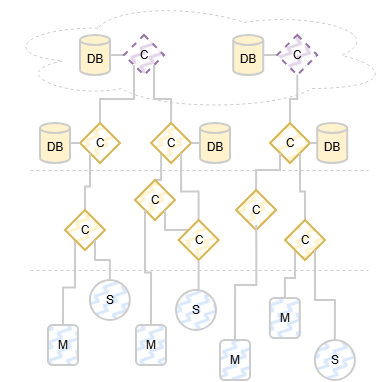

The diagram above was exported from draw.io. Its source (the exported page's mxGraphModel, read from the mxfile embedded in the PNG):
<mxGraphModel dx="1212" dy="701" grid="1" gridSize="10" guides="1" tooltips="1" connect="1" arrows="1" fold="1" page="1" pageScale="1" pageWidth="850" pageHeight="1100" math="0" shadow="0">
  <root>
    <mxCell id="0" />
    <mxCell id="1" parent="0" />
    <mxCell id="Isf_lbRBnBz18JX9-D4n-1628" parent="1" style="ellipse;shape=cloud;whiteSpace=wrap;html=1;fillColor=none;strokeWidth=1;strokeColor=#CCCCCC;dashed=1;" value="" vertex="1">
      <mxGeometry height="110" width="390" x="360" y="310" as="geometry" />
    </mxCell>
    <mxCell id="Isf_lbRBnBz18JX9-D4n-1629" edge="1" parent="1" source="Isf_lbRBnBz18JX9-D4n-1630" style="edgeStyle=orthogonalEdgeStyle;rounded=0;orthogonalLoop=1;jettySize=auto;html=1;exitX=1;exitY=0.5;exitDx=0;exitDy=0;exitPerimeter=0;entryX=0;entryY=0.5;entryDx=0;entryDy=0;strokeWidth=2;endArrow=none;endFill=0;strokeColor=#CCCCCC;" target="Isf_lbRBnBz18JX9-D4n-1649">
      <mxGeometry relative="1" as="geometry" />
    </mxCell>
    <mxCell id="Isf_lbRBnBz18JX9-D4n-1630" parent="1" style="shape=cylinder3;whiteSpace=wrap;html=1;boundedLbl=1;backgroundOutline=1;size=4.999999999999943;fillColor=#fff2cc;strokeColor=#CCCCCC;strokeWidth=2;" value="DB" vertex="1">
      <mxGeometry height="40" width="30" x="440" y="345" as="geometry" />
    </mxCell>
    <mxCell id="Isf_lbRBnBz18JX9-D4n-1631" edge="1" parent="1" source="Isf_lbRBnBz18JX9-D4n-1632" style="edgeStyle=orthogonalEdgeStyle;rounded=0;orthogonalLoop=1;jettySize=auto;html=1;exitX=0.5;exitY=0;exitDx=0;exitDy=0;entryX=0;entryY=1;entryDx=0;entryDy=0;strokeWidth=2;endArrow=none;endFill=0;strokeColor=#CCCCCC;" target="Isf_lbRBnBz18JX9-D4n-1649">
      <mxGeometry relative="1" as="geometry" />
    </mxCell>
    <mxCell id="Isf_lbRBnBz18JX9-D4n-1632" parent="1" style="rhombus;whiteSpace=wrap;html=1;fillColor=#fff2cc;strokeColor=#d6b656;strokeWidth=2;fillStyle=zigzag-line;" value="C" vertex="1">
      <mxGeometry height="40" width="40" x="440" y="433" as="geometry" />
    </mxCell>
    <mxCell id="Isf_lbRBnBz18JX9-D4n-1633" edge="1" parent="1" source="Isf_lbRBnBz18JX9-D4n-1634" style="edgeStyle=orthogonalEdgeStyle;rounded=0;orthogonalLoop=1;jettySize=auto;html=1;exitX=0.5;exitY=0;exitDx=0;exitDy=0;entryX=0;entryY=1;entryDx=0;entryDy=0;endArrow=none;endFill=0;strokeWidth=2;strokeColor=#CCCCCC;" target="Isf_lbRBnBz18JX9-D4n-1636">
      <mxGeometry relative="1" as="geometry" />
    </mxCell>
    <mxCell id="Isf_lbRBnBz18JX9-D4n-1634" parent="1" style="rhombus;whiteSpace=wrap;html=1;fillColor=#fff2cc;strokeColor=#d6b656;strokeWidth=2;fillStyle=zigzag-line;" value="C" vertex="1">
      <mxGeometry height="40" width="40" x="495" y="490" as="geometry" />
    </mxCell>
    <mxCell id="Isf_lbRBnBz18JX9-D4n-1635" edge="1" parent="1" source="Isf_lbRBnBz18JX9-D4n-1636" style="edgeStyle=orthogonalEdgeStyle;rounded=0;orthogonalLoop=1;jettySize=auto;html=1;exitX=0.5;exitY=0;exitDx=0;exitDy=0;entryX=1;entryY=1;entryDx=0;entryDy=0;strokeWidth=2;endArrow=none;endFill=0;strokeColor=#CCCCCC;" target="Isf_lbRBnBz18JX9-D4n-1649">
      <mxGeometry relative="1" as="geometry" />
    </mxCell>
    <mxCell id="Isf_lbRBnBz18JX9-D4n-1636" parent="1" style="rhombus;whiteSpace=wrap;html=1;fillColor=#fff2cc;strokeColor=#d6b656;strokeWidth=2;fillStyle=zigzag-line;" value="C" vertex="1">
      <mxGeometry height="40" width="40" x="511.1300000000001" y="433" as="geometry" />
    </mxCell>
    <mxCell id="Isf_lbRBnBz18JX9-D4n-1637" edge="1" parent="1" source="Isf_lbRBnBz18JX9-D4n-1639" style="edgeStyle=orthogonalEdgeStyle;rounded=0;orthogonalLoop=1;jettySize=auto;html=1;exitX=0;exitY=1;exitDx=0;exitDy=0;entryX=0.5;entryY=0;entryDx=0;entryDy=0;strokeColor=#CCCCCC;strokeWidth=2;endArrow=none;endFill=0;" target="Isf_lbRBnBz18JX9-D4n-1643">
      <mxGeometry relative="1" as="geometry" />
    </mxCell>
    <mxCell id="Isf_lbRBnBz18JX9-D4n-1638" edge="1" parent="1" source="Isf_lbRBnBz18JX9-D4n-1639" style="edgeStyle=orthogonalEdgeStyle;rounded=0;orthogonalLoop=1;jettySize=auto;html=1;exitX=0.5;exitY=0;exitDx=0;exitDy=0;entryX=0;entryY=1;entryDx=0;entryDy=0;strokeWidth=2;endArrow=none;endFill=0;strokeColor=#CCCCCC;" target="Isf_lbRBnBz18JX9-D4n-1632">
      <mxGeometry relative="1" as="geometry" />
    </mxCell>
    <mxCell id="Isf_lbRBnBz18JX9-D4n-1639" parent="1" style="rhombus;whiteSpace=wrap;html=1;fillColor=#fff2cc;strokeColor=#d6b656;strokeWidth=2;fillStyle=zigzag-line;" value="C" vertex="1">
      <mxGeometry height="40" width="40" x="425" y="520" as="geometry" />
    </mxCell>
    <mxCell id="Isf_lbRBnBz18JX9-D4n-1640" edge="1" parent="1" source="Isf_lbRBnBz18JX9-D4n-1642" style="edgeStyle=orthogonalEdgeStyle;rounded=0;orthogonalLoop=1;jettySize=auto;html=1;exitX=0.5;exitY=0;exitDx=0;exitDy=0;entryX=1;entryY=1;entryDx=0;entryDy=0;strokeWidth=2;endArrow=none;endFill=0;strokeColor=#CCCCCC;" target="Isf_lbRBnBz18JX9-D4n-1636">
      <mxGeometry relative="1" as="geometry" />
    </mxCell>
    <mxCell id="Isf_lbRBnBz18JX9-D4n-1641" edge="1" parent="1" source="Isf_lbRBnBz18JX9-D4n-1642" style="edgeStyle=orthogonalEdgeStyle;rounded=0;orthogonalLoop=1;jettySize=auto;html=1;exitX=0;exitY=0;exitDx=0;exitDy=0;entryX=1;entryY=1;entryDx=0;entryDy=0;strokeWidth=2;endArrow=none;endFill=0;strokeColor=#CCCCCC;" target="Isf_lbRBnBz18JX9-D4n-1634">
      <mxGeometry relative="1" as="geometry" />
    </mxCell>
    <mxCell id="Isf_lbRBnBz18JX9-D4n-1642" parent="1" style="rhombus;whiteSpace=wrap;html=1;fillColor=#fff2cc;strokeColor=#d6b656;strokeWidth=2;fillStyle=zigzag-line;" value="C" vertex="1">
      <mxGeometry height="40" width="40" x="538.6300000000001" y="530" as="geometry" />
    </mxCell>
    <mxCell id="Isf_lbRBnBz18JX9-D4n-1643" parent="1" style="rounded=1;whiteSpace=wrap;html=1;fillColor=#dae8fc;strokeColor=#CCCCCC;strokeWidth=2;fillStyle=zigzag-line;" value="M" vertex="1">
      <mxGeometry height="40" width="30" x="408" y="635" as="geometry" />
    </mxCell>
    <mxCell id="Isf_lbRBnBz18JX9-D4n-1644" edge="1" parent="1" source="Isf_lbRBnBz18JX9-D4n-1645" style="edgeStyle=orthogonalEdgeStyle;rounded=0;orthogonalLoop=1;jettySize=auto;html=1;exitX=0.5;exitY=0;exitDx=0;exitDy=0;entryX=0;entryY=1;entryDx=0;entryDy=0;strokeWidth=2;endArrow=none;endFill=0;strokeColor=#CCCCCC;" target="Isf_lbRBnBz18JX9-D4n-1634">
      <mxGeometry relative="1" as="geometry" />
    </mxCell>
    <mxCell id="Isf_lbRBnBz18JX9-D4n-1645" parent="1" style="rounded=1;whiteSpace=wrap;html=1;fillColor=#dae8fc;strokeColor=#CCCCCC;strokeWidth=2;fillStyle=zigzag-line;" value="M" vertex="1">
      <mxGeometry height="40" width="30" x="496" y="635" as="geometry" />
    </mxCell>
    <mxCell id="Isf_lbRBnBz18JX9-D4n-1646" parent="1" style="rounded=1;whiteSpace=wrap;html=1;fillColor=#dae8fc;strokeColor=#CCCCCC;strokeWidth=2;fillStyle=zigzag-line;" value="M" vertex="1">
      <mxGeometry height="40" width="30" x="580" y="650" as="geometry" />
    </mxCell>
    <mxCell id="Isf_lbRBnBz18JX9-D4n-1647" edge="1" parent="1" source="Isf_lbRBnBz18JX9-D4n-1648" style="edgeStyle=orthogonalEdgeStyle;rounded=0;orthogonalLoop=1;jettySize=auto;html=1;exitX=0.5;exitY=0;exitDx=0;exitDy=0;entryX=0;entryY=1;entryDx=0;entryDy=0;strokeWidth=2;endArrow=none;endFill=0;strokeColor=#CCCCCC;" target="Isf_lbRBnBz18JX9-D4n-1658">
      <mxGeometry relative="1" as="geometry" />
    </mxCell>
    <mxCell id="Isf_lbRBnBz18JX9-D4n-1648" parent="1" style="rounded=1;whiteSpace=wrap;html=1;fillColor=#dae8fc;strokeColor=#CCCCCC;strokeWidth=2;fillStyle=zigzag-line;" value="M" vertex="1">
      <mxGeometry height="40" width="30" x="629.8699999999999" y="608" as="geometry" />
    </mxCell>
    <mxCell id="Isf_lbRBnBz18JX9-D4n-1649" parent="1" style="rhombus;whiteSpace=wrap;html=1;fillColor=#e1d5e7;strokeColor=#9673a6;strokeWidth=2;fillStyle=zigzag-line;dashed=1;" value="C" vertex="1">
      <mxGeometry height="40" width="40" x="484" y="345" as="geometry" />
    </mxCell>
    <mxCell id="Isf_lbRBnBz18JX9-D4n-1650" edge="1" parent="1" source="Isf_lbRBnBz18JX9-D4n-1651" style="edgeStyle=orthogonalEdgeStyle;rounded=0;orthogonalLoop=1;jettySize=auto;html=1;exitX=1;exitY=0.5;exitDx=0;exitDy=0;exitPerimeter=0;entryX=0;entryY=0.5;entryDx=0;entryDy=0;strokeWidth=2;endArrow=none;endFill=0;strokeColor=#CCCCCC;" target="Isf_lbRBnBz18JX9-D4n-1652">
      <mxGeometry relative="1" as="geometry" />
    </mxCell>
    <mxCell id="Isf_lbRBnBz18JX9-D4n-1651" parent="1" style="shape=cylinder3;whiteSpace=wrap;html=1;boundedLbl=1;backgroundOutline=1;size=4.999999999999943;fillColor=#fff2cc;strokeColor=#CCCCCC;strokeWidth=2;" value="DB" vertex="1">
      <mxGeometry height="40" width="30" x="593.25" y="345" as="geometry" />
    </mxCell>
    <mxCell id="Isf_lbRBnBz18JX9-D4n-1652" parent="1" style="rhombus;whiteSpace=wrap;html=1;fillColor=#e1d5e7;strokeColor=#9673a6;strokeWidth=2;fillStyle=zigzag-line;dashed=1;" value="C" vertex="1">
      <mxGeometry height="40" width="40" x="637.25" y="345" as="geometry" />
    </mxCell>
    <mxCell id="Isf_lbRBnBz18JX9-D4n-1653" edge="1" parent="1" source="Isf_lbRBnBz18JX9-D4n-1654" style="edgeStyle=orthogonalEdgeStyle;rounded=0;orthogonalLoop=1;jettySize=auto;html=1;exitX=0.5;exitY=0;exitDx=0;exitDy=0;entryX=0.5;entryY=1;entryDx=0;entryDy=0;strokeWidth=2;endArrow=none;endFill=0;strokeColor=#CCCCCC;" target="Isf_lbRBnBz18JX9-D4n-1652">
      <mxGeometry relative="1" as="geometry" />
    </mxCell>
    <mxCell id="Isf_lbRBnBz18JX9-D4n-1654" parent="1" style="rhombus;whiteSpace=wrap;html=1;fillColor=#fff2cc;strokeColor=#d6b656;strokeWidth=2;fillStyle=zigzag-line;" value="C" vertex="1">
      <mxGeometry height="40" width="40" x="630" y="433" as="geometry" />
    </mxCell>
    <mxCell id="Isf_lbRBnBz18JX9-D4n-1655" edge="1" parent="1" source="Isf_lbRBnBz18JX9-D4n-1656" style="edgeStyle=orthogonalEdgeStyle;rounded=0;orthogonalLoop=1;jettySize=auto;html=1;exitX=0.5;exitY=0;exitDx=0;exitDy=0;entryX=0;entryY=1;entryDx=0;entryDy=0;strokeWidth=2;endArrow=none;endFill=0;strokeColor=#CCCCCC;" target="Isf_lbRBnBz18JX9-D4n-1654">
      <mxGeometry relative="1" as="geometry" />
    </mxCell>
    <mxCell id="Isf_lbRBnBz18JX9-D4n-1656" parent="1" style="rhombus;whiteSpace=wrap;html=1;fillColor=#fff2cc;strokeColor=#d6b656;strokeWidth=2;fillStyle=zigzag-line;" value="C" vertex="1">
      <mxGeometry height="40" width="40" x="596.1300000000001" y="500" as="geometry" />
    </mxCell>
    <mxCell id="Isf_lbRBnBz18JX9-D4n-1657" edge="1" parent="1" source="Isf_lbRBnBz18JX9-D4n-1658" style="edgeStyle=orthogonalEdgeStyle;rounded=0;orthogonalLoop=1;jettySize=auto;html=1;exitX=0.5;exitY=0;exitDx=0;exitDy=0;entryX=1;entryY=1;entryDx=0;entryDy=0;strokeWidth=2;endArrow=none;endFill=0;strokeColor=#CCCCCC;" target="Isf_lbRBnBz18JX9-D4n-1654">
      <mxGeometry relative="1" as="geometry" />
    </mxCell>
    <mxCell id="Isf_lbRBnBz18JX9-D4n-1658" parent="1" style="rhombus;whiteSpace=wrap;html=1;fillColor=#fff2cc;strokeColor=#d6b656;strokeWidth=2;fillStyle=zigzag-line;" value="C" vertex="1">
      <mxGeometry height="40" width="40" x="645" y="530" as="geometry" />
    </mxCell>
    <mxCell id="Isf_lbRBnBz18JX9-D4n-1659" edge="1" parent="1" source="Isf_lbRBnBz18JX9-D4n-1660" style="edgeStyle=orthogonalEdgeStyle;rounded=0;orthogonalLoop=1;jettySize=auto;html=1;exitX=0.5;exitY=0;exitDx=0;exitDy=0;entryX=1;entryY=1;entryDx=0;entryDy=0;strokeWidth=2;endArrow=none;endFill=0;strokeColor=#CCCCCC;" target="Isf_lbRBnBz18JX9-D4n-1639">
      <mxGeometry relative="1" as="geometry" />
    </mxCell>
    <mxCell id="Isf_lbRBnBz18JX9-D4n-1660" parent="1" style="ellipse;whiteSpace=wrap;html=1;aspect=fixed;fillColor=#dae8fc;strokeColor=#CCCCCC;strokeWidth=2;fillStyle=zigzag-line;" value="S" vertex="1">
      <mxGeometry height="40" width="40" x="449.8699999999999" y="590" as="geometry" />
    </mxCell>
    <mxCell id="Isf_lbRBnBz18JX9-D4n-1661" edge="1" parent="1" source="Isf_lbRBnBz18JX9-D4n-1662" style="edgeStyle=orthogonalEdgeStyle;rounded=0;orthogonalLoop=1;jettySize=auto;html=1;exitX=0.5;exitY=0;exitDx=0;exitDy=0;entryX=0.5;entryY=1;entryDx=0;entryDy=0;strokeWidth=2;endArrow=none;endFill=0;strokeColor=#CCCCCC;" target="Isf_lbRBnBz18JX9-D4n-1642">
      <mxGeometry relative="1" as="geometry" />
    </mxCell>
    <mxCell id="Isf_lbRBnBz18JX9-D4n-1662" parent="1" style="ellipse;whiteSpace=wrap;html=1;aspect=fixed;fillColor=#dae8fc;strokeColor=#CCCCCC;strokeWidth=2;fillStyle=zigzag-line;" value="S" vertex="1">
      <mxGeometry height="40" width="40" x="536" y="600" as="geometry" />
    </mxCell>
    <mxCell id="Isf_lbRBnBz18JX9-D4n-1663" edge="1" parent="1" source="Isf_lbRBnBz18JX9-D4n-1664" style="edgeStyle=orthogonalEdgeStyle;rounded=0;orthogonalLoop=1;jettySize=auto;html=1;exitX=0.5;exitY=0;exitDx=0;exitDy=0;entryX=1;entryY=1;entryDx=0;entryDy=0;strokeWidth=2;endArrow=none;endFill=0;strokeColor=#CCCCCC;" target="Isf_lbRBnBz18JX9-D4n-1658">
      <mxGeometry relative="1" as="geometry" />
    </mxCell>
    <mxCell id="Isf_lbRBnBz18JX9-D4n-1664" parent="1" style="ellipse;whiteSpace=wrap;html=1;aspect=fixed;fillColor=#dae8fc;strokeColor=#CCCCCC;strokeWidth=2;fillStyle=zigzag-line;" value="S" vertex="1">
      <mxGeometry height="40" width="40" x="674.8699999999999" y="650" as="geometry" />
    </mxCell>
    <mxCell id="Isf_lbRBnBz18JX9-D4n-1665" edge="1" parent="1" style="endArrow=none;dashed=1;html=1;rounded=0;strokeColor=#CCCCCC;" value="">
      <mxGeometry height="50" relative="1" width="50" as="geometry">
        <mxPoint x="390" y="480" as="sourcePoint" />
        <mxPoint x="728" y="480" as="targetPoint" />
      </mxGeometry>
    </mxCell>
    <mxCell id="Isf_lbRBnBz18JX9-D4n-1666" edge="1" parent="1" style="endArrow=none;dashed=1;html=1;rounded=0;strokeColor=#CCCCCC;" value="">
      <mxGeometry height="50" relative="1" width="50" as="geometry">
        <mxPoint x="390" y="580" as="sourcePoint" />
        <mxPoint x="728" y="580" as="targetPoint" />
      </mxGeometry>
    </mxCell>
    <mxCell id="Isf_lbRBnBz18JX9-D4n-1667" edge="1" parent="1" source="Isf_lbRBnBz18JX9-D4n-1646" style="edgeStyle=orthogonalEdgeStyle;rounded=0;orthogonalLoop=1;jettySize=auto;html=1;exitX=0.5;exitY=0;exitDx=0;exitDy=0;entryX=0.504;entryY=0.876;entryDx=0;entryDy=0;entryPerimeter=0;strokeWidth=2;endArrow=none;endFill=0;strokeColor=#CCCCCC;" target="Isf_lbRBnBz18JX9-D4n-1656">
      <mxGeometry relative="1" as="geometry" />
    </mxCell>
    <mxCell id="Isf_lbRBnBz18JX9-D4n-1668" parent="1" style="shape=cylinder3;whiteSpace=wrap;html=1;boundedLbl=1;backgroundOutline=1;size=4.999999999999943;fillColor=#fff2cc;strokeColor=#CCCCCC;strokeWidth=2;" value="DB" vertex="1">
      <mxGeometry height="40" width="30" x="400" y="433" as="geometry" />
    </mxCell>
    <mxCell id="Isf_lbRBnBz18JX9-D4n-1669" edge="1" parent="1" source="Isf_lbRBnBz18JX9-D4n-1632" style="edgeStyle=orthogonalEdgeStyle;rounded=0;orthogonalLoop=1;jettySize=auto;html=1;exitX=0;exitY=0.5;exitDx=0;exitDy=0;entryX=1;entryY=0.5;entryDx=0;entryDy=0;entryPerimeter=0;endArrow=none;endFill=0;strokeWidth=2;strokeColor=#CCCCCC;" target="Isf_lbRBnBz18JX9-D4n-1668">
      <mxGeometry relative="1" as="geometry" />
    </mxCell>
    <mxCell id="Isf_lbRBnBz18JX9-D4n-1670" parent="1" style="shape=cylinder3;whiteSpace=wrap;html=1;boundedLbl=1;backgroundOutline=1;size=4.999999999999943;fillColor=#fff2cc;strokeColor=#CCCCCC;strokeWidth=2;" value="DB" vertex="1">
      <mxGeometry height="40" width="30" x="560" y="433" as="geometry" />
    </mxCell>
    <mxCell id="Isf_lbRBnBz18JX9-D4n-1671" edge="1" parent="1" source="Isf_lbRBnBz18JX9-D4n-1636" style="edgeStyle=orthogonalEdgeStyle;rounded=0;orthogonalLoop=1;jettySize=auto;html=1;exitX=1;exitY=0.5;exitDx=0;exitDy=0;entryX=0;entryY=0.5;entryDx=0;entryDy=0;entryPerimeter=0;endArrow=none;endFill=0;strokeWidth=2;strokeColor=#CCCCCC;" target="Isf_lbRBnBz18JX9-D4n-1670">
      <mxGeometry relative="1" as="geometry" />
    </mxCell>
    <mxCell id="Isf_lbRBnBz18JX9-D4n-1672" parent="1" style="shape=cylinder3;whiteSpace=wrap;html=1;boundedLbl=1;backgroundOutline=1;size=4.999999999999943;fillColor=#fff2cc;strokeColor=#CCCCCC;strokeWidth=2;" value="DB" vertex="1">
      <mxGeometry height="40" width="30" x="677.25" y="433" as="geometry" />
    </mxCell>
    <mxCell id="Isf_lbRBnBz18JX9-D4n-1673" edge="1" parent="1" source="Isf_lbRBnBz18JX9-D4n-1654" style="edgeStyle=orthogonalEdgeStyle;rounded=0;orthogonalLoop=1;jettySize=auto;html=1;exitX=1;exitY=0.5;exitDx=0;exitDy=0;entryX=0;entryY=0.5;entryDx=0;entryDy=0;entryPerimeter=0;endArrow=none;endFill=0;strokeWidth=2;strokeColor=#CCCCCC;" target="Isf_lbRBnBz18JX9-D4n-1672">
      <mxGeometry relative="1" as="geometry" />
    </mxCell>
  </root>
</mxGraphModel>